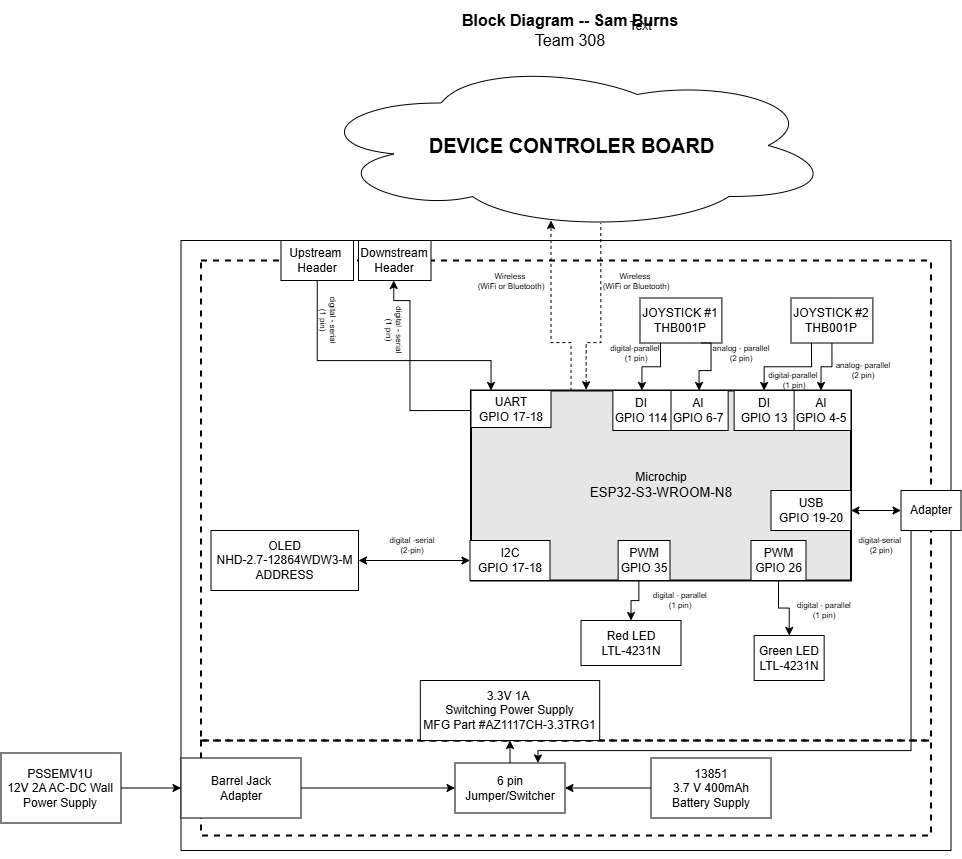

The diagram above was exported from draw.io. Its source (the exported page's mxGraphModel, read from the mxfile embedded in the PNG):
<mxGraphModel dx="4162.5" dy="1413" grid="1" gridSize="10" guides="1" tooltips="1" connect="1" arrows="1" fold="1" page="1" pageScale="1.5" pageWidth="1169" pageHeight="827" background="#ffffff" math="0" shadow="0">
  <root>
    <mxCell id="0" style=";html=1;" />
    <mxCell id="1" parent="0" style=";html=1;" />
    <mxCell id="aC57QmPyYTqG6Asludqg-9" parent="1" style="rounded=0;whiteSpace=wrap;html=1;fontSize=16;fillColor=none;" value="" vertex="1">
      <mxGeometry height="610" width="770" x="-80" y="350" as="geometry" />
    </mxCell>
    <mxCell id="zSoxXOAhGFOt2usmLHU0-1" parent="1" style="rounded=0;whiteSpace=wrap;html=1;fillColor=none;dashed=1;strokeWidth=2;" value="" vertex="1">
      <mxGeometry height="480" width="730" x="-60" y="370" as="geometry" />
    </mxCell>
    <mxCell id="zSoxXOAhGFOt2usmLHU0-2" parent="1" style="rounded=0;whiteSpace=wrap;html=1;fillColor=none;dashed=1;strokeWidth=2;" value="" vertex="1">
      <mxGeometry height="95" width="730" x="-60" y="850" as="geometry" />
    </mxCell>
    <mxCell id="9j5Bc3N9rgv02oG_bQQu-1" parent="1" style="ellipse;shape=cloud;whiteSpace=wrap;html=1;" value="&lt;span style=&quot;font-size: 20px;&quot;&gt;&lt;b&gt;DEVICE CONTROLER BOARD&lt;/b&gt;&lt;/span&gt;" vertex="1">
      <mxGeometry height="170" width="523" x="49.5" y="170" as="geometry" />
    </mxCell>
    <mxCell id="JOMnKlJys3NHe0t_5HwK-3" parent="1" style="text;html=1;strokeColor=none;fillColor=none;align=center;verticalAlign=middle;whiteSpace=wrap;rounded=0;fontSize=8;rotation=0;" value="&lt;div&gt;digital -serial&lt;/div&gt;(2-pin)" vertex="1">
      <mxGeometry height="20" width="60" x="121.5" y="645" as="geometry" />
    </mxCell>
    <mxCell id="J8ns3n-xOa6iXa_PQh_Z-11" parent="1" style="rounded=0;whiteSpace=wrap;html=1;" value="3.3V 1A&amp;nbsp;&lt;div&gt;Switching Power Supply&lt;br&gt;&lt;span style=&quot;background-color: rgb(255, 255, 51);&quot;&gt;&lt;span style=&quot;background-color: rgb(255, 255, 51);&quot;&gt;&lt;span style=&quot;background-color: light-dark(#ffffff, var(--ge-dark-color, #121212));&quot;&gt;MFG Part #&lt;/span&gt;&lt;/span&gt;&lt;/span&gt;AZ1117CH-3.3TRG1&lt;/div&gt;" vertex="1">
      <mxGeometry height="60" width="179.37" x="159.32" y="790" as="geometry" />
    </mxCell>
    <mxCell id="aC57QmPyYTqG6Asludqg-6" edge="1" parent="1" source="9j5Bc3N9rgv02oG_bQQu-6" style="edgeStyle=orthogonalEdgeStyle;rounded=0;orthogonalLoop=1;jettySize=auto;html=1;startArrow=classic;startFill=1;fontSize=8;endArrow=none;endFill=0;dashed=1;exitX=0.303;exitY=-0.004;exitDx=0;exitDy=0;exitPerimeter=0;entryX=0.555;entryY=0.956;entryDx=0;entryDy=0;entryPerimeter=0;" target="9j5Bc3N9rgv02oG_bQQu-1">
      <mxGeometry relative="1" as="geometry">
        <Array as="points">
          <mxPoint x="325" y="452" />
          <mxPoint x="340" y="452" />
        </Array>
        <mxPoint x="409.5" y="400" as="sourcePoint" />
        <mxPoint x="340" y="340" as="targetPoint" />
      </mxGeometry>
    </mxCell>
    <mxCell id="aC57QmPyYTqG6Asludqg-7" edge="1" parent="1" style="edgeStyle=orthogonalEdgeStyle;rounded=0;orthogonalLoop=1;jettySize=auto;html=1;startArrow=none;startFill=0;fontSize=8;dashed=1;exitX=0.321;exitY=0.02;exitDx=0;exitDy=0;exitPerimeter=0;">
      <mxGeometry relative="1" as="geometry">
        <Array as="points">
          <mxPoint x="310" y="564" />
          <mxPoint x="310" y="452" />
          <mxPoint x="290" y="452" />
        </Array>
        <mxPoint x="330.74000000000024" y="563.74" as="sourcePoint" />
        <mxPoint x="290" y="330" as="targetPoint" />
      </mxGeometry>
    </mxCell>
    <mxCell id="aC57QmPyYTqG6Asludqg-8" parent="1" style="text;html=1;strokeColor=none;fillColor=none;align=center;verticalAlign=middle;whiteSpace=wrap;rounded=0;fontSize=16;" value="&lt;div style=&quot;font-size: 16px&quot;&gt;&lt;b style=&quot;font-size: 16px&quot;&gt;Block Diagram -- Sam Burns&lt;br&gt;&lt;/b&gt;&lt;/div&gt;&lt;div style=&quot;font-size: 16px&quot;&gt;Team 308&lt;br style=&quot;font-size: 16px&quot;&gt;&lt;/div&gt;" vertex="1">
      <mxGeometry height="60" width="660" x="-20" y="110" as="geometry" />
    </mxCell>
    <mxCell id="82rqKy3Cs7MvrvrFaFM4-52" parent="aC57QmPyYTqG6Asludqg-8" style="text;html=1;align=center;verticalAlign=middle;resizable=0;points=[];autosize=1;" value="Text" vertex="1">
      <mxGeometry height="30" width="50" x="374.5" y="11" as="geometry" />
    </mxCell>
    <mxCell id="TSXNeV2rgrH-Q75M7TN9-3" edge="1" parent="1" style="edgeStyle=orthogonalEdgeStyle;rounded=0;orthogonalLoop=1;jettySize=auto;html=1;exitX=0.25;exitY=1;exitDx=0;exitDy=0;entryX=0.5;entryY=0;entryDx=0;entryDy=0;" target="TSXNeV2rgrH-Q75M7TN9-2">
      <mxGeometry relative="1" as="geometry">
        <Array as="points">
          <mxPoint x="378" y="710" />
          <mxPoint x="370" y="710" />
        </Array>
        <mxPoint x="377.85000000000014" y="690" as="sourcePoint" />
        <mxPoint x="378.2660240963853" y="745" as="targetPoint" />
      </mxGeometry>
    </mxCell>
    <mxCell id="9j5Bc3N9rgv02oG_bQQu-6" parent="1" style="rounded=0;whiteSpace=wrap;html=1;strokeWidth=2;fillColor=#E6E6E6;" value="&lt;div&gt;Microchip&lt;/div&gt;&lt;div&gt;&lt;font face=&quot;arial&quot;&gt;&lt;span style=&quot;font-size: 13.3333px;&quot;&gt;ESP32-S3-WROOM-N8&lt;/span&gt;&lt;/font&gt;&lt;/div&gt;" vertex="1">
      <mxGeometry height="190" width="380" x="210" y="500" as="geometry" />
    </mxCell>
    <mxCell id="9j5Bc3N9rgv02oG_bQQu-30" parent="1" style="rounded=0;whiteSpace=wrap;html=1;" value="&lt;div&gt;I2C&lt;/div&gt;&lt;div&gt;&lt;span style=&quot;background-color: rgb(255, 255, 102);&quot;&gt;&lt;span style=&quot;background-color: light-dark(#ffffff, var(--ge-dark-color, #121212));&quot;&gt;GPIO 17-18&lt;br&gt;&lt;/span&gt;&lt;/span&gt;&lt;/div&gt;" vertex="1">
      <mxGeometry height="40" width="80" x="209" y="650" as="geometry" />
    </mxCell>
    <mxCell id="9j5Bc3N9rgv02oG_bQQu-31" parent="1" style="rounded=0;whiteSpace=wrap;html=1;" value="PWM&lt;div&gt;GPIO 35&lt;/div&gt;" vertex="1">
      <mxGeometry height="40" width="51.88" x="357.12" y="650" as="geometry" />
    </mxCell>
    <mxCell id="aC57QmPyYTqG6Asludqg-1" parent="1" style="rounded=0;whiteSpace=wrap;html=1;" value="&lt;div&gt;USB&lt;/div&gt;&lt;div&gt;GPIO 19-20&lt;/div&gt;" vertex="1">
      <mxGeometry height="40" width="80" x="510" y="600" as="geometry" />
    </mxCell>
    <mxCell id="TSXNeV2rgrH-Q75M7TN9-2" parent="1" style="rounded=0;whiteSpace=wrap;html=1;" value="Red LED&lt;br&gt;&lt;div&gt;LTL-4231N&lt;/div&gt;" vertex="1">
      <mxGeometry height="45" width="100" x="320" y="730" as="geometry" />
    </mxCell>
    <mxCell id="TSXNeV2rgrH-Q75M7TN9-4" parent="1" style="rounded=0;whiteSpace=wrap;html=1;" value="&lt;div&gt;PSSEMV1U&lt;/div&gt;&lt;div&gt;12V 2A AC-DC Wall Power Supply&lt;/div&gt;" vertex="1">
      <mxGeometry height="70" width="120" x="-260" y="862.5" as="geometry" />
    </mxCell>
    <mxCell id="TSXNeV2rgrH-Q75M7TN9-7" edge="1" parent="1" source="TSXNeV2rgrH-Q75M7TN9-5" style="edgeStyle=orthogonalEdgeStyle;rounded=0;orthogonalLoop=1;jettySize=auto;html=1;entryX=0;entryY=0.5;entryDx=0;entryDy=0;exitX=1;exitY=0.5;exitDx=0;exitDy=0;" target="82rqKy3Cs7MvrvrFaFM4-1">
      <mxGeometry relative="1" as="geometry">
        <mxPoint x="60" y="430" as="targetPoint" />
      </mxGeometry>
    </mxCell>
    <mxCell id="TSXNeV2rgrH-Q75M7TN9-5" parent="1" style="rounded=0;whiteSpace=wrap;html=1;" value="&lt;div&gt;Barrel Jack&lt;/div&gt;&lt;div&gt;Adapter&lt;br&gt;&lt;/div&gt;" vertex="1">
      <mxGeometry height="60" width="120" x="-80" y="867.5" as="geometry" />
    </mxCell>
    <mxCell id="TSXNeV2rgrH-Q75M7TN9-6" edge="1" parent="1" source="TSXNeV2rgrH-Q75M7TN9-4" style="edgeStyle=orthogonalEdgeStyle;rounded=0;orthogonalLoop=1;jettySize=auto;html=1;" target="TSXNeV2rgrH-Q75M7TN9-5">
      <mxGeometry relative="1" as="geometry" />
    </mxCell>
    <mxCell id="TSXNeV2rgrH-Q75M7TN9-9" edge="1" parent="1" source="TSXNeV2rgrH-Q75M7TN9-8" style="edgeStyle=orthogonalEdgeStyle;rounded=0;orthogonalLoop=1;jettySize=auto;html=1;exitX=1;exitY=0.5;exitDx=0;exitDy=0;entryX=0;entryY=0.5;entryDx=0;entryDy=0;startArrow=classic;startFill=1;" target="9j5Bc3N9rgv02oG_bQQu-30">
      <mxGeometry relative="1" as="geometry">
        <mxPoint x="210" y="668" as="targetPoint" />
      </mxGeometry>
    </mxCell>
    <mxCell id="TSXNeV2rgrH-Q75M7TN9-8" parent="1" style="rounded=0;whiteSpace=wrap;html=1;" value="&lt;div&gt;OLED&lt;/div&gt;&lt;div&gt;NHD-2.7-12864WDW3-M&lt;/div&gt;&lt;div&gt;&lt;span&gt;ADDRESS&lt;/span&gt;&lt;br&gt;&lt;/div&gt;" vertex="1">
      <mxGeometry height="60" width="147.5" x="-50" y="640" as="geometry" />
    </mxCell>
    <mxCell id="TSXNeV2rgrH-Q75M7TN9-16" edge="1" parent="1" style="edgeStyle=orthogonalEdgeStyle;rounded=0;orthogonalLoop=1;jettySize=auto;html=1;entryX=0.5;entryY=1;entryDx=0;entryDy=0;">
      <mxGeometry relative="1" as="geometry">
        <Array as="points">
          <mxPoint x="149" y="520" />
          <mxPoint x="149" y="410" />
          <mxPoint x="133" y="410" />
        </Array>
        <mxPoint x="209" y="520" as="sourcePoint" />
        <mxPoint x="132.75" y="390" as="targetPoint" />
      </mxGeometry>
    </mxCell>
    <mxCell id="TSXNeV2rgrH-Q75M7TN9-10" parent="1" style="rounded=0;whiteSpace=wrap;html=1;" value="&lt;div&gt;UART&lt;/div&gt;&lt;div&gt;GPIO 17-18&lt;/div&gt;" vertex="1">
      <mxGeometry height="37" width="80" x="210" y="500" as="geometry" />
    </mxCell>
    <mxCell id="TSXNeV2rgrH-Q75M7TN9-15" edge="1" parent="1" source="TSXNeV2rgrH-Q75M7TN9-11" style="edgeStyle=orthogonalEdgeStyle;rounded=0;orthogonalLoop=1;jettySize=auto;html=1;exitX=0.5;exitY=1;exitDx=0;exitDy=0;entryX=0.25;entryY=0;entryDx=0;entryDy=0;" target="TSXNeV2rgrH-Q75M7TN9-10">
      <mxGeometry relative="1" as="geometry">
        <Array as="points">
          <mxPoint x="56" y="470" />
          <mxPoint x="230" y="470" />
        </Array>
      </mxGeometry>
    </mxCell>
    <mxCell id="TSXNeV2rgrH-Q75M7TN9-11" parent="1" style="rounded=0;whiteSpace=wrap;html=1;" value="&lt;div&gt;Upstream&amp;nbsp;&lt;/div&gt;&lt;div&gt;Header&lt;/div&gt;" vertex="1">
      <mxGeometry height="40" width="72.5" x="20" y="350" as="geometry" />
    </mxCell>
    <mxCell id="TSXNeV2rgrH-Q75M7TN9-14" parent="1" style="rounded=0;whiteSpace=wrap;html=1;" value="Downstream &lt;br&gt;&lt;div&gt;Header&lt;/div&gt;" vertex="1">
      <mxGeometry height="40" width="72.5" x="97.5" y="350" as="geometry" />
    </mxCell>
    <mxCell id="TSXNeV2rgrH-Q75M7TN9-17" parent="1" style="text;html=1;strokeColor=none;fillColor=none;align=center;verticalAlign=middle;whiteSpace=wrap;rounded=0;fontSize=8;rotation=90;" value="&lt;div style=&quot;font-size: 8px&quot;&gt;digital - serial&lt;/div&gt;&lt;div style=&quot;font-size: 8px&quot;&gt;(1 pin)&lt;br&gt;&lt;/div&gt;" vertex="1">
      <mxGeometry height="20" width="60" x="37.5" y="420" as="geometry" />
    </mxCell>
    <mxCell id="TSXNeV2rgrH-Q75M7TN9-18" parent="1" style="text;html=1;strokeColor=none;fillColor=none;align=center;verticalAlign=middle;whiteSpace=wrap;rounded=0;fontSize=8;rotation=90;" value="&lt;div style=&quot;font-size: 8px&quot;&gt;digital - serial&lt;/div&gt;&lt;div style=&quot;font-size: 8px&quot;&gt;(1 pin)&lt;br&gt;&lt;/div&gt;" vertex="1">
      <mxGeometry height="20" width="60" x="103.75" y="430" as="geometry" />
    </mxCell>
    <mxCell id="KOPPfrKEr4JKRI9-Fa0M-1" edge="1" parent="1" source="aC57QmPyYTqG6Asludqg-9" style="edgeStyle=orthogonalEdgeStyle;rounded=0;orthogonalLoop=1;jettySize=auto;html=1;exitX=0.5;exitY=1;exitDx=0;exitDy=0;" target="aC57QmPyYTqG6Asludqg-9">
      <mxGeometry relative="1" as="geometry" />
    </mxCell>
    <mxCell id="82rqKy3Cs7MvrvrFaFM4-2" parent="1" style="rounded=0;whiteSpace=wrap;html=1;" value="13851&lt;div&gt;3.7 V 400mAh&lt;br&gt;Battery Supply&lt;/div&gt;" vertex="1">
      <mxGeometry height="60" width="120" x="390" y="867.5" as="geometry" />
    </mxCell>
    <mxCell id="82rqKy3Cs7MvrvrFaFM4-3" edge="1" parent="1" source="82rqKy3Cs7MvrvrFaFM4-2" style="endArrow=classic;html=1;rounded=0;exitX=0;exitY=0.5;exitDx=0;exitDy=0;entryX=1;entryY=0.5;entryDx=0;entryDy=0;" target="82rqKy3Cs7MvrvrFaFM4-1" value="">
      <mxGeometry height="50" relative="1" width="50" as="geometry">
        <Array as="points" />
        <mxPoint x="310" y="850" as="sourcePoint" />
        <mxPoint x="220" y="850" as="targetPoint" />
      </mxGeometry>
    </mxCell>
    <mxCell id="82rqKy3Cs7MvrvrFaFM4-1" parent="1" style="rounded=0;whiteSpace=wrap;html=1;" value="&lt;div&gt;6 pin Jumper/Switcher&lt;/div&gt;" vertex="1">
      <mxGeometry height="50" width="110" x="194" y="872.5" as="geometry" />
    </mxCell>
    <mxCell id="82rqKy3Cs7MvrvrFaFM4-4" edge="1" parent="1" source="82rqKy3Cs7MvrvrFaFM4-1" style="endArrow=classic;html=1;rounded=0;exitX=0.5;exitY=0;exitDx=0;exitDy=0;entryX=0.5;entryY=1;entryDx=0;entryDy=0;" target="J8ns3n-xOa6iXa_PQh_Z-11" value="">
      <mxGeometry height="50" relative="1" width="50" as="geometry">
        <mxPoint x="310" y="850" as="sourcePoint" />
        <mxPoint x="360" y="800" as="targetPoint" />
      </mxGeometry>
    </mxCell>
    <mxCell id="YrrEpvKcIaXDFwNRj3K3-13" edge="1" parent="1" source="82rqKy3Cs7MvrvrFaFM4-5" style="edgeStyle=orthogonalEdgeStyle;rounded=0;orthogonalLoop=1;jettySize=auto;html=1;exitX=0.5;exitY=1;exitDx=0;exitDy=0;entryX=0.75;entryY=0;entryDx=0;entryDy=0;" target="82rqKy3Cs7MvrvrFaFM4-1">
      <mxGeometry relative="1" as="geometry">
        <Array as="points">
          <mxPoint x="650" y="640" />
          <mxPoint x="650" y="860" />
          <mxPoint x="277" y="860" />
          <mxPoint x="277" y="872" />
        </Array>
      </mxGeometry>
    </mxCell>
    <mxCell id="82rqKy3Cs7MvrvrFaFM4-5" parent="1" style="rounded=0;whiteSpace=wrap;html=1;" value="Adapter" vertex="1">
      <mxGeometry height="40" width="60" x="640" y="600" as="geometry" />
    </mxCell>
    <mxCell id="82rqKy3Cs7MvrvrFaFM4-6" edge="1" parent="1" source="aC57QmPyYTqG6Asludqg-1" style="endArrow=classic;startArrow=classic;html=1;rounded=0;exitX=1;exitY=0.5;exitDx=0;exitDy=0;entryX=0;entryY=0.5;entryDx=0;entryDy=0;" target="82rqKy3Cs7MvrvrFaFM4-5" value="">
      <mxGeometry height="50" relative="1" width="50" as="geometry">
        <mxPoint x="480" y="640" as="sourcePoint" />
        <mxPoint x="530" y="590" as="targetPoint" />
      </mxGeometry>
    </mxCell>
    <mxCell id="82rqKy3Cs7MvrvrFaFM4-8" parent="1" style="text;html=1;strokeColor=none;fillColor=none;align=center;verticalAlign=middle;whiteSpace=wrap;rounded=0;fontSize=8;rotation=0;" value="&lt;div style=&quot;font-size: 8px&quot;&gt;Wireless&amp;nbsp;&lt;/div&gt;&lt;div style=&quot;font-size: 8px&quot;&gt;(WiFi or Bluetooth)&lt;/div&gt;" vertex="1">
      <mxGeometry height="22.5" width="70" x="215" y="380" as="geometry" />
    </mxCell>
    <mxCell id="82rqKy3Cs7MvrvrFaFM4-14" edge="1" parent="1" source="82rqKy3Cs7MvrvrFaFM4-16" style="edgeStyle=orthogonalEdgeStyle;rounded=0;orthogonalLoop=1;jettySize=auto;html=1;" target="82rqKy3Cs7MvrvrFaFM4-15">
      <mxGeometry relative="1" as="geometry">
        <mxPoint x="521.88" y="670" as="sourcePoint" />
      </mxGeometry>
    </mxCell>
    <mxCell id="82rqKy3Cs7MvrvrFaFM4-15" parent="1" style="rounded=0;whiteSpace=wrap;html=1;" value="&lt;div&gt;Green LED&lt;/div&gt;&lt;div&gt;LTL-4231N&lt;/div&gt;" vertex="1">
      <mxGeometry height="45" width="70" x="493.15" y="745" as="geometry" />
    </mxCell>
    <mxCell id="82rqKy3Cs7MvrvrFaFM4-16" parent="1" style="rounded=0;whiteSpace=wrap;html=1;" value="&lt;div&gt;PWM&lt;/div&gt;&lt;div&gt;GPIO 26&lt;/div&gt;" vertex="1">
      <mxGeometry height="40" width="55" x="490" y="650" as="geometry" />
    </mxCell>
    <mxCell id="82rqKy3Cs7MvrvrFaFM4-17" parent="1" style="rounded=0;whiteSpace=wrap;html=1;" value="&lt;div&gt;&lt;span style=&quot;background-color: transparent; color: light-dark(rgb(0, 0, 0), rgb(255, 255, 255));&quot;&gt;AI&lt;/span&gt;&lt;/div&gt;&lt;div&gt;&lt;span style=&quot;background-color: transparent; color: light-dark(rgb(0, 0, 0), rgb(255, 255, 255));&quot;&gt;GPIO 4-5&lt;/span&gt;&lt;/div&gt;" vertex="1">
      <mxGeometry height="40" width="60" x="530" y="500" as="geometry" />
    </mxCell>
    <mxCell id="82rqKy3Cs7MvrvrFaFM4-19" parent="1" style="rounded=0;whiteSpace=wrap;html=1;" value="&lt;div&gt;AI&lt;/div&gt;&lt;div&gt;GPIO 6-7&lt;/div&gt;" vertex="1">
      <mxGeometry height="40" width="58.15" x="409" y="500" as="geometry" />
    </mxCell>
    <mxCell id="82rqKy3Cs7MvrvrFaFM4-21" parent="1" style="text;html=1;strokeColor=none;fillColor=none;align=center;verticalAlign=middle;whiteSpace=wrap;rounded=0;fontSize=8;rotation=0;" value="&lt;div style=&quot;font-size: 8px&quot;&gt;digital - parallel&lt;/div&gt;&lt;div style=&quot;font-size: 8px&quot;&gt;(1 pin)&lt;br&gt;&lt;/div&gt;" vertex="1">
      <mxGeometry height="20" width="60" x="389.94" y="700" as="geometry" />
    </mxCell>
    <mxCell id="82rqKy3Cs7MvrvrFaFM4-22" parent="1" style="text;html=1;strokeColor=none;fillColor=none;align=center;verticalAlign=middle;whiteSpace=wrap;rounded=0;fontSize=8;rotation=0;" value="&lt;div&gt;analog - parallel&lt;/div&gt;&lt;div&gt;(2 pin)&lt;/div&gt;" vertex="1">
      <mxGeometry height="20" width="60" x="450" y="452.5" as="geometry" />
    </mxCell>
    <mxCell id="YrrEpvKcIaXDFwNRj3K3-7" edge="1" parent="1" source="82rqKy3Cs7MvrvrFaFM4-24" style="edgeStyle=orthogonalEdgeStyle;rounded=0;orthogonalLoop=1;jettySize=auto;html=1;exitX=0.25;exitY=1;exitDx=0;exitDy=0;entryX=0.5;entryY=0;entryDx=0;entryDy=0;" target="YrrEpvKcIaXDFwNRj3K3-2">
      <mxGeometry relative="1" as="geometry" />
    </mxCell>
    <mxCell id="82rqKy3Cs7MvrvrFaFM4-24" parent="1" style="rounded=0;whiteSpace=wrap;html=1;" value="JOYSTICK #1&lt;div&gt;THB001P&lt;/div&gt;" vertex="1">
      <mxGeometry height="45" width="81.88" x="379" y="407.5" as="geometry" />
    </mxCell>
    <mxCell id="YrrEpvKcIaXDFwNRj3K3-4" edge="1" parent="1" source="82rqKy3Cs7MvrvrFaFM4-25" style="edgeStyle=orthogonalEdgeStyle;rounded=0;orthogonalLoop=1;jettySize=auto;html=1;exitX=0.25;exitY=1;exitDx=0;exitDy=0;" target="YrrEpvKcIaXDFwNRj3K3-1">
      <mxGeometry relative="1" as="geometry" />
    </mxCell>
    <mxCell id="82rqKy3Cs7MvrvrFaFM4-25" parent="1" style="rounded=0;whiteSpace=wrap;html=1;" value="JOYSTICK #2&lt;div&gt;THB001P&lt;/div&gt;" vertex="1">
      <mxGeometry height="45" width="81.88" x="530" y="407.5" as="geometry" />
    </mxCell>
    <mxCell id="82rqKy3Cs7MvrvrFaFM4-26" edge="1" parent="1" source="82rqKy3Cs7MvrvrFaFM4-24" style="edgeStyle=orthogonalEdgeStyle;rounded=0;orthogonalLoop=1;jettySize=auto;html=1;entryX=0.5;entryY=0;entryDx=0;entryDy=0;exitX=0.75;exitY=1;exitDx=0;exitDy=0;" target="82rqKy3Cs7MvrvrFaFM4-19">
      <mxGeometry relative="1" as="geometry">
        <Array as="points">
          <mxPoint x="450" y="453" />
          <mxPoint x="450" y="480" />
          <mxPoint x="438" y="480" />
        </Array>
        <mxPoint x="459.5" y="440" as="sourcePoint" />
        <mxPoint x="460.5" y="495" as="targetPoint" />
      </mxGeometry>
    </mxCell>
    <mxCell id="82rqKy3Cs7MvrvrFaFM4-27" edge="1" parent="1" source="82rqKy3Cs7MvrvrFaFM4-25" style="edgeStyle=orthogonalEdgeStyle;rounded=0;orthogonalLoop=1;jettySize=auto;html=1;entryX=0.5;entryY=0;entryDx=0;entryDy=0;exitX=0.5;exitY=1;exitDx=0;exitDy=0;" target="82rqKy3Cs7MvrvrFaFM4-17">
      <mxGeometry relative="1" as="geometry">
        <mxPoint x="560" y="440" as="sourcePoint" />
        <mxPoint x="561" y="495" as="targetPoint" />
      </mxGeometry>
    </mxCell>
    <mxCell id="82rqKy3Cs7MvrvrFaFM4-28" parent="1" style="text;html=1;strokeColor=none;fillColor=none;align=center;verticalAlign=middle;whiteSpace=wrap;rounded=0;fontSize=8;rotation=0;" value="&lt;div style=&quot;font-size: 8px&quot;&gt;Wireless&amp;nbsp;&lt;/div&gt;&lt;div style=&quot;font-size: 8px&quot;&gt;(WiFi or Bluetooth)&lt;/div&gt;" vertex="1">
      <mxGeometry height="22.5" width="70" x="340" y="380" as="geometry" />
    </mxCell>
    <mxCell id="82rqKy3Cs7MvrvrFaFM4-49" parent="1" style="text;html=1;strokeColor=none;fillColor=none;align=center;verticalAlign=middle;whiteSpace=wrap;rounded=0;fontSize=8;rotation=0;" value="&lt;div style=&quot;font-size: 8px&quot;&gt;digital - parallel&lt;/div&gt;&lt;div style=&quot;font-size: 8px&quot;&gt;(1 pin)&lt;br&gt;&lt;/div&gt;" vertex="1">
      <mxGeometry height="20" width="60" x="533.12" y="710" as="geometry" />
    </mxCell>
    <mxCell id="nQ_9jIE9DAezsJ_KfQZ8-2" parent="1" style="text;html=1;strokeColor=none;fillColor=none;align=center;verticalAlign=middle;whiteSpace=wrap;rounded=0;fontSize=8;rotation=0;" value="&lt;div style=&quot;font-size: 8px&quot;&gt;analog- parallel&lt;/div&gt;&lt;div style=&quot;font-size: 8px&quot;&gt;(2 pin)&lt;br&gt;&lt;/div&gt;" vertex="1">
      <mxGeometry height="20" width="60" x="572.5" y="470" as="geometry" />
    </mxCell>
    <mxCell id="YrrEpvKcIaXDFwNRj3K3-1" parent="1" style="rounded=0;whiteSpace=wrap;html=1;" value="&lt;div&gt;&lt;span style=&quot;background-color: transparent; color: light-dark(rgb(0, 0, 0), rgb(255, 255, 255));&quot;&gt;DI&lt;/span&gt;&lt;/div&gt;&lt;div&gt;&lt;span style=&quot;background-color: transparent; color: light-dark(rgb(0, 0, 0), rgb(255, 255, 255));&quot;&gt;GPIO 13&lt;/span&gt;&lt;/div&gt;" vertex="1">
      <mxGeometry height="40" width="60" x="473.12" y="500" as="geometry" />
    </mxCell>
    <mxCell id="YrrEpvKcIaXDFwNRj3K3-2" parent="1" style="rounded=0;whiteSpace=wrap;html=1;" value="&lt;div&gt;&lt;span style=&quot;background-color: transparent; color: light-dark(rgb(0, 0, 0), rgb(255, 255, 255));&quot;&gt;DI&lt;/span&gt;&lt;/div&gt;&lt;div&gt;&lt;span style=&quot;background-color: transparent; color: light-dark(rgb(0, 0, 0), rgb(255, 255, 255));&quot;&gt;GPIO 114&lt;/span&gt;&lt;/div&gt;" vertex="1">
      <mxGeometry height="40" width="58.15" x="351.85" y="500" as="geometry" />
    </mxCell>
    <mxCell id="YrrEpvKcIaXDFwNRj3K3-5" parent="1" style="text;html=1;strokeColor=none;fillColor=none;align=center;verticalAlign=middle;whiteSpace=wrap;rounded=0;fontSize=8;rotation=0;" value="&lt;div style=&quot;font-size: 8px&quot;&gt;digital-parallel&amp;nbsp;&lt;/div&gt;&lt;div style=&quot;font-size: 8px&quot;&gt;(1 pin)&lt;/div&gt;" vertex="1">
      <mxGeometry height="20" width="60" x="503.15" y="480" as="geometry" />
    </mxCell>
    <mxCell id="YrrEpvKcIaXDFwNRj3K3-8" parent="1" style="text;html=1;strokeColor=none;fillColor=none;align=center;verticalAlign=middle;whiteSpace=wrap;rounded=0;fontSize=8;rotation=0;" value="&lt;div style=&quot;font-size: 8px&quot;&gt;digital-parallel&amp;nbsp;&lt;/div&gt;&lt;div style=&quot;font-size: 8px&quot;&gt;(1 pin)&lt;/div&gt;" vertex="1">
      <mxGeometry height="20" width="60" x="345" y="452.5" as="geometry" />
    </mxCell>
    <mxCell id="YrrEpvKcIaXDFwNRj3K3-11" parent="1" style="text;html=1;strokeColor=none;fillColor=none;align=center;verticalAlign=middle;whiteSpace=wrap;rounded=0;fontSize=8;rotation=0;" value="&lt;div style=&quot;font-size: 8px&quot;&gt;digital-serial&amp;nbsp;&lt;/div&gt;&lt;div style=&quot;font-size: 8px&quot;&gt;(2 pin)&lt;/div&gt;" vertex="1">
      <mxGeometry height="20" width="60" x="590" y="645" as="geometry" />
    </mxCell>
  </root>
</mxGraphModel>